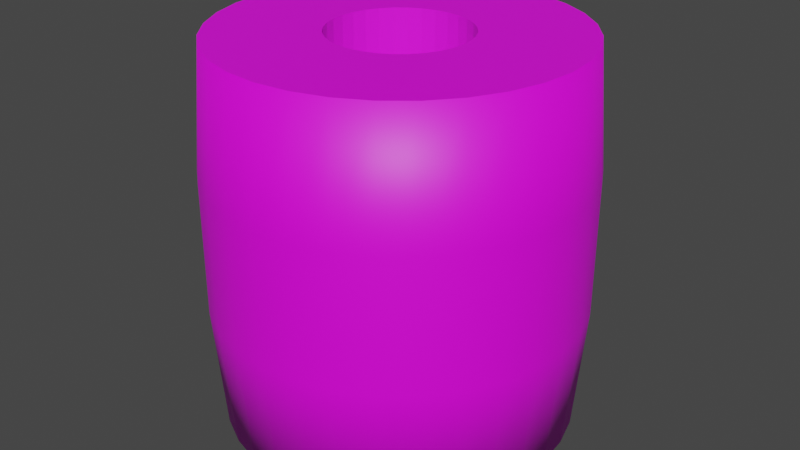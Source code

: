 # Source: tproll.blend  (saved by Blender 2.82.7; exported with 4.5.12 LTS)
import bpy
from mathutils import Matrix  # noqa: F401  (used for matrix-valued properties, if any)

bpy.ops.wm.read_factory_settings(use_empty=True)
scene = bpy.context.scene
scene.name = 'Scene'

# ---- collections
col_collection = bpy.data.collections.new('Collection'); scene.collection.children.link(col_collection)

# ---- images (referenced by path relative to the original .blend; pixels are not part of the script)
import os
ASSET_DIR = os.environ.get("B2B_ASSET_DIR", "")  # directory of the original .blend (textures are referenced by path, not embedded)
HERE = os.path.dirname(os.path.abspath(__file__))  # packed textures are extracted next to this script under _unpacked/

def load_image(name, relpath, width, height, colorspace="sRGB"):
    """Load a texture the original file referenced (path relative to the .blend, or extracted next to this script)."""
    p = next((c for c in (os.path.join(HERE, relpath), os.path.join(ASSET_DIR, relpath)) if relpath and os.path.exists(c)), "")
    if p:
        img = bpy.data.images.load(p, check_existing=True)
        img.name = name
    else:  # same state as the original file: an image datablock whose file is absent (Cycles renders it pink)
        img = bpy.data.images.new(name, width, height)
        img.source = "FILE"
        img.filepath = "//" + (relpath or name)
    img.colorspace_settings.name = colorspace
    return img
img_paper_png = load_image('paper.png', 'paper.png', 1024, 1024, 'sRGB')
img_cardboard_jpg = load_image('cardboard.jpg', 'cardboard.jpg', 1024, 1024, 'sRGB')

# ---- materials (node trees are filled in below, after node groups)
mat_tp_rool = bpy.data.materials.new('tp rool')
mat_tp_rool.use_transparent_shadow = False
mat_cardboard = bpy.data.materials.new('cardboard')
mat_cardboard.use_transparent_shadow = False

# ---- material node trees
mat_tp_rool.use_nodes = True; mat_tp_rool.node_tree.nodes.clear()
_N = mat_tp_rool.node_tree.nodes; _L = mat_tp_rool.node_tree.links
n0 = _N.new('ShaderNodeOutputMaterial'); n0.name = 'Material Output'; n0.location = (300, 300)
n1 = _N.new('ShaderNodeBsdfPrincipled'); n1.name = 'Principled BSDF'; n1.location = (10, 300)
n1.distribution = 'GGX'
n1.subsurface_method = 'BURLEY'
n1.inputs[3].default_value = 1.45
n1.inputs[27].default_value = (0.0, 0.0, 0.0, 1.0)
n1.inputs[28].default_value = 1.0
n2 = _N.new('ShaderNodeTexImage'); n2.name = 'Image Texture'; n2.location = (-378, 222)
n2.image = img_paper_png
_L.new(n1.outputs[0], n0.inputs[0])
_L.new(n2.outputs[0], n1.inputs[0])
n0.is_active_output = True
mat_cardboard.use_nodes = True; mat_cardboard.node_tree.nodes.clear()
_N = mat_cardboard.node_tree.nodes; _L = mat_cardboard.node_tree.links
n0 = _N.new('ShaderNodeOutputMaterial'); n0.name = 'Material Output'; n0.location = (300, 300)
n1 = _N.new('ShaderNodeBsdfPrincipled'); n1.name = 'Principled BSDF'; n1.location = (10, 300)
n1.distribution = 'GGX'
n1.subsurface_method = 'BURLEY'
n1.inputs[2].default_value = 0.8727
n1.inputs[3].default_value = 1.45
n1.inputs[27].default_value = (0.0, 0.0, 0.0, 1.0)
n1.inputs[28].default_value = 1.0
n2 = _N.new('ShaderNodeTexImage'); n2.name = 'Image Texture'; n2.location = (-528, 237)
n2.image = img_cardboard_jpg
_L.new(n1.outputs[0], n0.inputs[0])
_L.new(n2.outputs[0], n1.inputs[0])
n0.is_active_output = True

# ---- world
world_world = bpy.data.worlds.new('World'); scene.world = world_world
world_world.use_nodes = True; world_world.node_tree.nodes.clear()
_N = world_world.node_tree.nodes; _L = world_world.node_tree.links
n0 = _N.new('ShaderNodeOutputWorld'); n0.name = 'World Output'; n0.location = (300, 300)
n1 = _N.new('ShaderNodeBackground'); n1.name = 'Background'; n1.location = (10, 300)
n1.inputs[0].default_value = (0.05088, 0.05088, 0.05088, 1.0)
_L.new(n1.outputs[0], n0.inputs[0])
n0.is_active_output = True
world_world.color = (0.05088, 0.05088, 0.05088)
world_world.use_sun_shadow = False
world_world.sun_shadow_jitter_overblur = 0.0

# ---- meshes
me_circle = bpy.data.meshes.new('Circle')
me_circle.from_pydata([(1.631e-08, 0.2835, -0.3095), (-0.0553, 0.278, -0.3095), (-0.1085, 0.2619, -0.3095), (-0.1575, 0.2357, -0.3095), (-0.2005, 0.2005, -0.3095), (-0.2357, 0.1575, -0.3095), (-0.2619, 0.1085, -0.3095), (-0.278, 0.0553, -0.3095), (-0.2835, -2.67e-08, -0.3095), (-0.278, -0.0553, -0.3095), (-0.2619, -0.1085, -0.3095), (-0.2357, -0.1575, -0.3095), (-0.2005, -0.2005, -0.3095), (-0.1575, -0.2357, -0.3095), (-0.1085, -0.2619, -0.3095), (-0.0553, -0.278, -0.3095), (1.087e-07, -0.2835, -0.3095), (0.0553, -0.278, -0.3095), (0.1085, -0.2619, -0.3095), (0.1575, -0.2357, -0.3095), (0.2005, -0.2005, -0.3095), (0.2357, -0.1575, -0.3095), (0.2619, -0.1085, -0.3095), (0.278, -0.0553, -0.3095), (0.2835, 2.256e-07, -0.3095), (0.278, 0.05531, -0.3095), (0.2619, 0.1085, -0.3095), (0.2357, 0.1575, -0.3095), (0.2005, 0.2005, -0.3095), (0.1575, 0.2357, -0.3095), (0.1085, 0.2619, -0.3095), (0.0553, 0.278, -0.3095), (-0.02145, 0.1078, -0.3095), (1.624e-07, 0.1099, -0.3095), (-0.04207, 0.1016, -0.3095), (-0.06108, 0.09141, -0.3095), (-0.07773, 0.07773, -0.3095), (-0.09141, 0.06108, -0.3095), (-0.1016, 0.04207, -0.3095), (-0.1078, 0.02145, -0.3095), (-0.1099, -8.81e-08, -0.3095), (-0.1078, -0.02145, -0.3095), (-0.1016, -0.04207, -0.3095), (-0.09141, -0.06108, -0.3095), (-0.07773, -0.07773, -0.3095), (-0.06108, -0.09141, -0.3095), (-0.04207, -0.1016, -0.3095), (-0.02145, -0.1078, -0.3095), (5.966e-08, -0.1099, -0.3095), (0.02145, -0.1078, -0.3095), (0.04207, -0.1016, -0.3095), (0.06108, -0.09141, -0.3095), (0.07773, -0.07773, -0.3095), (0.09141, -0.06108, -0.3095), (0.1016, -0.04207, -0.3095), (0.1078, -0.02145, -0.3095), (0.1099, 5.661e-08, -0.3095), (0.1078, 0.02145, -0.3095), (0.1016, 0.04207, -0.3095), (0.09141, 0.06108, -0.3095), (0.07773, 0.07773, -0.3095), (0.06108, 0.09141, -0.3095), (0.04207, 0.1016, -0.3095), (0.02145, 0.1078, -0.3095), (1.631e-08, 0.2835, 0.3095), (-0.0553, 0.278, 0.3095), (-0.1085, 0.2619, 0.3095), (-0.1575, 0.2357, 0.3095), (-0.2005, 0.2005, 0.3095), (-0.2357, 0.1575, 0.3095), (-0.2619, 0.1085, 0.3095), (-0.278, 0.0553, 0.3095), (-0.2835, -2.67e-08, 0.3095), (-0.278, -0.0553, 0.3095), (-0.2619, -0.1085, 0.3095), (-0.2357, -0.1575, 0.3095), (-0.2005, -0.2005, 0.3095), (-0.1575, -0.2357, 0.3095), (-0.1085, -0.2619, 0.3095), (-0.0553, -0.278, 0.3095), (1.087e-07, -0.2835, 0.3095), (0.0553, -0.278, 0.3095), (0.1085, -0.2619, 0.3095), (0.1575, -0.2357, 0.3095), (0.2005, -0.2005, 0.3095), (0.2357, -0.1575, 0.3095), (0.2619, -0.1085, 0.3095), (0.278, -0.0553, 0.3095), (0.2835, 2.256e-07, 0.3095), (0.278, 0.05531, 0.3095), (0.2619, 0.1085, 0.3095), (0.2357, 0.1575, 0.3095), (0.2005, 0.2005, 0.3095), (0.1575, 0.2357, 0.3095), (0.1085, 0.2619, 0.3095), (0.0553, 0.278, 0.3095), (-0.02145, 0.1078, 0.3095), (1.624e-07, 0.1099, 0.3095), (-0.04207, 0.1016, 0.3095), (-0.06108, 0.09141, 0.3095), (-0.07773, 0.07773, 0.3095), (-0.09141, 0.06108, 0.3095), (-0.1016, 0.04207, 0.3095), (-0.1078, 0.02145, 0.3095), (-0.1099, -8.81e-08, 0.3095), (-0.1078, -0.02145, 0.3095), (-0.1016, -0.04207, 0.3095), (-0.09141, -0.06108, 0.3095), (-0.07773, -0.07773, 0.3095), (-0.06108, -0.09141, 0.3095), (-0.04207, -0.1016, 0.3095), (-0.02145, -0.1078, 0.3095), (5.966e-08, -0.1099, 0.3095), (0.02145, -0.1078, 0.3095), (0.04207, -0.1016, 0.3095), (0.06108, -0.09141, 0.3095), (0.07773, -0.07773, 0.3095), (0.09141, -0.06108, 0.3095), (0.1016, -0.04207, 0.3095), (0.1078, -0.02145, 0.3095), (0.1099, 5.661e-08, 0.3095), (0.1078, 0.02145, 0.3095), (0.1016, 0.04207, 0.3095), (0.09141, 0.06108, 0.3095), (0.07773, 0.07773, 0.3095), (0.06108, 0.09141, 0.3095), (0.04207, 0.1016, 0.3095), (0.02145, 0.1078, 0.3095), (0.2494, 0.1667, -0.1061), (0.2494, 0.1667, 0.1061), (0.2772, 0.1148, 0.1061), (0.2772, 0.1148, -0.1061), (-0.1148, -0.2772, -0.1061), (-0.1148, -0.2772, 0.1061), (-0.1667, -0.2494, 0.1061), (-0.1667, -0.2494, -0.1061), (-0.05853, 0.2942, -0.1061), (-0.05853, 0.2942, 0.1061), (1.788e-08, 0.3, 0.1061), (1.788e-08, 0.3, -0.1061), (0.2121, 0.2121, -0.1061), (0.2121, 0.2121, 0.1061), (-0.05853, -0.2942, -0.1061), (-0.05853, -0.2942, 0.1061), (-0.1148, 0.2772, -0.1061), (-0.1148, 0.2772, 0.1061), (0.1667, 0.2494, -0.1061), (0.1667, 0.2494, 0.1061), (1.156e-07, -0.3, -0.1061), (1.156e-07, -0.3, 0.1061), (-0.1667, 0.2494, -0.1061), (-0.1667, 0.2494, 0.1061), (0.1148, 0.2772, -0.1061), (0.1148, 0.2772, 0.1061), (0.05853, -0.2942, -0.1061), (0.05853, -0.2942, 0.1061), (-0.2121, 0.2121, -0.1061), (-0.2121, 0.2121, 0.1061), (0.05853, 0.2942, -0.1061), (0.05853, 0.2942, 0.1061), (0.1148, -0.2772, -0.1061), (0.1148, -0.2772, 0.1061), (-0.2494, 0.1667, -0.1061), (-0.2494, 0.1667, 0.1061), (0.1667, -0.2494, -0.1061), (0.1667, -0.2494, 0.1061), (-0.2772, 0.1148, -0.1061), (-0.2772, 0.1148, 0.1061), (0.2121, -0.2121, -0.1061), (0.2121, -0.2121, 0.1061), (-0.2942, 0.05853, -0.1061), (-0.2942, 0.05853, 0.1061), (0.2494, -0.1667, -0.1061), (0.2494, -0.1667, 0.1061), (-0.3, -3.086e-08, -0.1061), (-0.3, -3.086e-08, 0.1061), (0.2772, -0.1148, -0.1061), (0.2772, -0.1148, 0.1061), (-0.2942, -0.05853, -0.1061), (-0.2942, -0.05853, 0.1061), (0.2942, -0.05853, -0.1061), (0.2942, -0.05853, 0.1061), (-0.2772, -0.1148, -0.1061), (-0.2772, -0.1148, 0.1061), (0.3, 2.362e-07, -0.1061), (0.3, 2.362e-07, 0.1061), (-0.2494, -0.1667, -0.1061), (-0.2494, -0.1667, 0.1061), (0.2942, 0.05853, -0.1061), (0.2942, 0.05853, 0.1061), (-0.2121, -0.2121, -0.1061), (-0.2121, -0.2121, 0.1061)], [], [(98, 99, 35, 34), (32, 1, 0, 33), (34, 2, 1, 32), (35, 3, 2, 34), (36, 4, 3, 35), (37, 5, 4, 36), (38, 6, 5, 37), (39, 7, 6, 38), (40, 8, 7, 39), (41, 9, 8, 40), (42, 10, 9, 41), (43, 11, 10, 42), (44, 12, 11, 43), (45, 13, 12, 44), (46, 14, 13, 45), (47, 15, 14, 46), (48, 16, 15, 47), (49, 17, 16, 48), (50, 18, 17, 49), (51, 19, 18, 50), (52, 20, 19, 51), (53, 21, 20, 52), (54, 22, 21, 53), (55, 23, 22, 54), (56, 24, 23, 55), (57, 25, 24, 56), (58, 26, 25, 57), (59, 27, 26, 58), (60, 28, 27, 59), (61, 29, 28, 60), (62, 30, 29, 61), (63, 31, 30, 62), (33, 0, 31, 63), (96, 98, 34, 32), (96, 97, 64, 65), (98, 96, 65, 66), (99, 98, 66, 67), (100, 99, 67, 68), (101, 100, 68, 69), (102, 101, 69, 70), (103, 102, 70, 71), (104, 103, 71, 72), (105, 104, 72, 73), (106, 105, 73, 74), (107, 106, 74, 75), (108, 107, 75, 76), (109, 108, 76, 77), (110, 109, 77, 78), (111, 110, 78, 79), (112, 111, 79, 80), (113, 112, 80, 81), (114, 113, 81, 82), (115, 114, 82, 83), (116, 115, 83, 84), (117, 116, 84, 85), (118, 117, 85, 86), (119, 118, 86, 87), (120, 119, 87, 88), (121, 120, 88, 89), (122, 121, 89, 90), (123, 122, 90, 91), (124, 123, 91, 92), (125, 124, 92, 93), (126, 125, 93, 94), (127, 126, 94, 95), (97, 127, 95, 64), (130, 129, 91, 90), (134, 133, 78, 77), (138, 137, 65, 64), (129, 141, 92, 91), (133, 143, 79, 78), (137, 145, 66, 65), (141, 147, 93, 92), (143, 149, 80, 79), (145, 151, 67, 66), (147, 153, 94, 93), (149, 155, 81, 80), (151, 157, 68, 67), (153, 159, 95, 94), (155, 161, 82, 81), (157, 163, 69, 68), (159, 138, 64, 95), (161, 165, 83, 82), (163, 167, 70, 69), (165, 169, 84, 83), (167, 171, 71, 70), (169, 173, 85, 84), (171, 175, 72, 71), (173, 177, 86, 85), (175, 179, 73, 72), (177, 181, 87, 86), (179, 183, 74, 73), (181, 185, 88, 87), (183, 187, 75, 74), (185, 189, 89, 88), (187, 191, 76, 75), (189, 130, 90, 89), (191, 134, 77, 76), (99, 100, 36, 35), (100, 101, 37, 36), (101, 102, 38, 37), (102, 103, 39, 38), (103, 104, 40, 39), (104, 105, 41, 40), (105, 106, 42, 41), (106, 107, 43, 42), (107, 108, 44, 43), (108, 109, 45, 44), (109, 110, 46, 45), (110, 111, 47, 46), (111, 112, 48, 47), (112, 113, 49, 48), (113, 114, 50, 49), (114, 115, 51, 50), (115, 116, 52, 51), (116, 117, 53, 52), (117, 118, 54, 53), (118, 119, 55, 54), (119, 120, 56, 55), (120, 121, 57, 56), (121, 122, 58, 57), (122, 123, 59, 58), (123, 124, 60, 59), (124, 125, 61, 60), (125, 126, 62, 61), (126, 127, 63, 62), (127, 97, 33, 63), (97, 96, 32, 33), (12, 13, 135, 190), (190, 135, 134, 191), (25, 26, 131, 188), (188, 131, 130, 189), (11, 12, 190, 186), (186, 190, 191, 187), (24, 25, 188, 184), (184, 188, 189, 185), (10, 11, 186, 182), (182, 186, 187, 183), (23, 24, 184, 180), (180, 184, 185, 181), (9, 10, 182, 178), (178, 182, 183, 179), (22, 23, 180, 176), (176, 180, 181, 177), (8, 9, 178, 174), (174, 178, 179, 175), (21, 22, 176, 172), (172, 176, 177, 173), (7, 8, 174, 170), (170, 174, 175, 171), (20, 21, 172, 168), (168, 172, 173, 169), (6, 7, 170, 166), (166, 170, 171, 167), (19, 20, 168, 164), (164, 168, 169, 165), (5, 6, 166, 162), (162, 166, 167, 163), (18, 19, 164, 160), (160, 164, 165, 161), (31, 0, 139, 158), (158, 139, 138, 159), (4, 5, 162, 156), (156, 162, 163, 157), (17, 18, 160, 154), (154, 160, 161, 155), (30, 31, 158, 152), (152, 158, 159, 153), (3, 4, 156, 150), (150, 156, 157, 151), (16, 17, 154, 148), (148, 154, 155, 149), (29, 30, 152, 146), (146, 152, 153, 147), (2, 3, 150, 144), (144, 150, 151, 145), (15, 16, 148, 142), (142, 148, 149, 143), (28, 29, 146, 140), (140, 146, 147, 141), (1, 2, 144, 136), (136, 144, 145, 137), (14, 15, 142, 132), (132, 142, 143, 133), (27, 28, 140, 128), (128, 140, 141, 129), (0, 1, 136, 139), (139, 136, 137, 138), (13, 14, 132, 135), (135, 132, 133, 134), (26, 27, 128, 131), (131, 128, 129, 130)])
me_circle.polygons.foreach_set('use_smooth', [0, 0, 0, 0, 0, 0, 0, 0, 0, 0, 0, 0, 0, 0, 0, 0, 0, 0, 0, 0, 0, 0, 0, 0, 0, 0, 0, 0, 0, 0, 0, 0, 0, 0, 0, 0, 0, 0, 0, 0, 0, 0, 0, 0, 0, 0, 0, 0, 0, 0, 0, 0, 0, 0, 0, 0, 0, 0, 0, 0, 0, 0, 0, 0, 0, 0, 1, 1, 1, 1, 1, 1, 1, 1, 1, 1, 1, 1, 1, 1, 1, 1, 1, 1, 1, 1, 1, 1, 1, 1, 1, 1, 1, 1, 1, 1, 1, 1, 0, 0, 0, 0, 0, 0, 0, 0, 0, 0, 0, 0, 0, 0, 0, 0, 0, 0, 0, 0, 0, 0, 0, 0, 0, 0, 0, 0, 0, 0, 1, 1, 1, 1, 1, 1, 1, 1, 1, 1, 1, 1, 1, 1, 1, 1, 1, 1, 1, 1, 1, 1, 1, 1, 1, 1, 1, 1, 1, 1, 1, 1, 1, 1, 1, 1, 1, 1, 1, 1, 1, 1, 1, 1, 1, 1, 1, 1, 1, 1, 1, 1, 1, 1, 1, 1, 1, 1, 1, 1, 1, 1, 1, 1])
me_circle.polygons.foreach_set('material_index', [1, 0, 0, 0, 0, 0, 0, 0, 0, 0, 0, 0, 0, 0, 0, 0, 0, 0, 0, 0, 0, 0, 0, 0, 0, 0, 0, 0, 0, 0, 0, 0, 0, 1, 0, 0, 0, 0, 0, 0, 0, 0, 0, 0, 0, 0, 0, 0, 0, 0, 0, 0, 0, 0, 0, 0, 0, 0, 0, 0, 0, 0, 0, 0, 0, 0, 0, 0, 0, 0, 0, 0, 0, 0, 0, 0, 0, 0, 0, 0, 0, 0, 0, 0, 0, 0, 0, 0, 0, 0, 0, 0, 0, 0, 0, 0, 0, 0, 1, 1, 1, 1, 1, 1, 1, 1, 1, 1, 1, 1, 1, 1, 1, 1, 1, 1, 1, 1, 1, 1, 1, 1, 1, 1, 1, 1, 1, 1, 0, 0, 0, 0, 0, 0, 0, 0, 0, 0, 0, 0, 0, 0, 0, 0, 0, 0, 0, 0, 0, 0, 0, 0, 0, 0, 0, 0, 0, 0, 0, 0, 0, 0, 0, 0, 0, 0, 0, 0, 0, 0, 0, 0, 0, 0, 0, 0, 0, 0, 0, 0, 0, 0, 0, 0, 0, 0, 0, 0, 0, 0, 0, 0])
_uv = me_circle.uv_layers.new(name='UVMap')
_uv.uv.foreach_set('vector', [0.9881, 0.5622, 0.9881, 0.5898, 0.01324, 0.5898, 0.01324, 0.5622, 0.6282, 0.6773, 0.8498, 0.9472, 0.7568, 1.009, 0.5922, 0.7014, 0.6589, 0.6466, 0.9288, 0.8682, 0.8498, 0.9472, 0.6282, 0.6773, 0.683, 0.6106, 0.9909, 0.7752, 0.9288, 0.8682, 0.6589, 0.6466, 0.6996, 0.5705, 1.034, 0.6719, 0.9909, 0.7752, 0.683, 0.6106, 0.708, 0.528, 1.056, 0.5622, 1.034, 0.6719, 0.6996, 0.5705, 0.708, 0.4846, 1.056, 0.4504, 1.056, 0.5622, 0.708, 0.528, 0.6996, 0.4421, 1.034, 0.3407, 1.056, 0.4504, 0.708, 0.4846, 0.683, 0.402, 0.9909, 0.2374, 1.034, 0.3407, 0.6996, 0.4421, 0.6589, 0.366, 0.9288, 0.1445, 0.9909, 0.2374, 0.683, 0.402, 0.6282, 0.3353, 0.8498, 0.06539, 0.9288, 0.1445, 0.6589, 0.366, 0.5922, 0.3112, 0.7568, 0.00327, 0.8498, 0.06539, 0.6282, 0.3353, 0.5521, 0.2946, 0.6535, -0.03952, 0.7568, 0.00327, 0.5922, 0.3112, 0.5096, 0.2862, 0.5438, -0.06133, 0.6535, -0.03952, 0.5521, 0.2946, 0.4662, 0.2862, 0.432, -0.06133, 0.5438, -0.06133, 0.5096, 0.2862, 0.4237, 0.2946, 0.3223, -0.03952, 0.432, -0.06133, 0.4662, 0.2862, 0.3836, 0.3112, 0.219, 0.003269, 0.3223, -0.03952, 0.4237, 0.2946, 0.3476, 0.3353, 0.1261, 0.06539, 0.219, 0.003269, 0.3836, 0.3112, 0.3169, 0.366, 0.047, 0.1445, 0.1261, 0.06539, 0.3476, 0.3353, 0.2928, 0.402, -0.01512, 0.2374, 0.047, 0.1445, 0.3169, 0.366, 0.2762, 0.4421, -0.05791, 0.3407, -0.01512, 0.2374, 0.2928, 0.402, 0.2678, 0.4846, -0.07973, 0.4504, -0.05791, 0.3407, 0.2762, 0.4421, 0.2678, 0.528, -0.07973, 0.5622, -0.07973, 0.4504, 0.2678, 0.4846, 0.2762, 0.5705, -0.05791, 0.6719, -0.07973, 0.5622, 0.2678, 0.528, 0.2928, 0.6106, -0.01512, 0.7752, -0.05791, 0.6719, 0.2762, 0.5705, 0.3169, 0.6466, 0.047, 0.8682, -0.01512, 0.7752, 0.2928, 0.6106, 0.3476, 0.6773, 0.1261, 0.9472, 0.047, 0.8682, 0.3169, 0.6466, 0.3836, 0.7014, 0.219, 1.009, 0.1261, 0.9472, 0.3476, 0.6773, 0.4237, 0.718, 0.3223, 1.052, 0.219, 1.009, 0.3836, 0.7014, 0.4662, 0.7264, 0.432, 1.074, 0.3223, 1.052, 0.4237, 0.718, 0.5096, 0.7264, 0.5438, 1.074, 0.432, 1.074, 0.4662, 0.7264, 0.5521, 0.718, 0.6535, 1.052, 0.5438, 1.074, 0.5096, 0.7264, 0.5922, 0.7014, 0.7568, 1.009, 0.6535, 1.052, 0.5521, 0.718, 0.9881, 0.5346, 0.9881, 0.5622, 0.01324, 0.5622, 0.01324, 0.5346, 0.3224, 0.366, 0.2983, 0.402, -0.009679, 0.2374, 0.05244, 0.1445, 0.353, 0.3353, 0.3224, 0.366, 0.05244, 0.1445, 0.1315, 0.06539, 0.3891, 0.3112, 0.353, 0.3353, 0.1315, 0.06539, 0.2245, 0.00327, 0.4291, 0.2946, 0.3891, 0.3112, 0.2245, 0.00327, 0.3278, -0.03952, 0.4717, 0.2862, 0.4291, 0.2946, 0.3278, -0.03952, 0.4374, -0.06133, 0.515, 0.2862, 0.4717, 0.2862, 0.4374, -0.06133, 0.5493, -0.06133, 0.5576, 0.2946, 0.515, 0.2862, 0.5493, -0.06133, 0.6589, -0.03952, 0.5976, 0.3112, 0.5576, 0.2946, 0.6589, -0.03952, 0.7622, 0.003269, 0.6337, 0.3353, 0.5976, 0.3112, 0.7622, 0.003269, 0.8552, 0.06539, 0.6643, 0.366, 0.6337, 0.3353, 0.8552, 0.06539, 0.9343, 0.1445, 0.6884, 0.402, 0.6643, 0.366, 0.9343, 0.1445, 0.9964, 0.2374, 0.705, 0.4421, 0.6884, 0.402, 0.9964, 0.2374, 1.039, 0.3407, 0.7135, 0.4846, 0.705, 0.4421, 1.039, 0.3407, 1.061, 0.4504, 0.7135, 0.528, 0.7135, 0.4846, 1.061, 0.4504, 1.061, 0.5622, 0.705, 0.5705, 0.7135, 0.528, 1.061, 0.5622, 1.039, 0.6719, 0.6884, 0.6106, 0.705, 0.5705, 1.039, 0.6719, 0.9964, 0.7752, 0.6643, 0.6466, 0.6884, 0.6106, 0.9964, 0.7752, 0.9343, 0.8682, 0.6337, 0.6773, 0.6643, 0.6466, 0.9343, 0.8682, 0.8552, 0.9472, 0.5976, 0.7014, 0.6337, 0.6773, 0.8552, 0.9472, 0.7622, 1.009, 0.5576, 0.718, 0.5976, 0.7014, 0.7622, 1.009, 0.6589, 1.052, 0.515, 0.7264, 0.5576, 0.718, 0.6589, 1.052, 0.5493, 1.074, 0.4717, 0.7264, 0.515, 0.7264, 0.5493, 1.074, 0.4374, 1.074, 0.4291, 0.718, 0.4717, 0.7264, 0.4374, 1.074, 0.3278, 1.052, 0.3891, 0.7014, 0.4291, 0.718, 0.3278, 1.052, 0.2245, 1.009, 0.353, 0.6773, 0.3891, 0.7014, 0.2245, 1.009, 0.1315, 0.9472, 0.3224, 0.6466, 0.353, 0.6773, 0.1315, 0.9472, 0.05244, 0.8682, 0.2983, 0.6106, 0.3224, 0.6466, 0.05244, 0.8682, -0.009679, 0.7752, 0.2817, 0.5705, 0.2983, 0.6106, -0.009679, 0.7752, -0.05247, 0.6719, 0.2732, 0.528, 0.2817, 0.5705, -0.05247, 0.6719, -0.07428, 0.5622, 0.2732, 0.4846, 0.2732, 0.528, -0.07428, 0.5622, -0.07428, 0.4504, 0.2817, 0.4421, 0.2732, 0.4846, -0.07428, 0.4504, -0.05247, 0.3407, 0.2983, 0.402, 0.2817, 0.4421, -0.05247, 0.3407, -0.009679, 0.2374, -0.67, 0.3464, -0.7463, 0.3456, -0.7409, 0.0765, -0.6663, 0.07779, 0.312, 0.3462, 0.2362, 0.3466, 0.234, 0.07702, 0.3096, 0.07634, 1.312, 0.3381, 1.233, 0.3392, 1.225, 0.062, 1.302, 0.0595, -0.7463, 0.3456, -0.823, 0.3445, -0.8155, 0.0747, -0.7409, 0.0765, 0.2362, 0.3466, 0.1605, 0.3468, 0.1585, 0.07765, 0.234, 0.07702, 1.233, 0.3392, 1.155, 0.3402, 1.148, 0.06407, 1.225, 0.062, -0.823, 0.3445, -0.9003, 0.3431, -0.8899, 0.07224, -0.8155, 0.0747, 0.1605, 0.3468, 0.08496, 0.3471, 0.08312, 0.07821, 0.1585, 0.07765, 1.155, 0.3402, 1.077, 0.341, 1.072, 0.06584, 1.148, 0.06407, -0.9003, 0.3431, -0.9784, 0.3412, -0.964, 0.06893, -0.8899, 0.07224, 0.08496, 0.3471, 0.009466, 0.3473, 0.007843, 0.0787, 0.08312, 0.07821, 1.077, 0.341, 0.9998, 0.3417, 0.9948, 0.06736, 1.072, 0.06584, 1.472, 0.3349, 1.392, 0.3367, 1.38, 0.05642, 1.457, 0.05255, 0.009466, 0.3473, -0.06597, 0.3475, -0.06735, 0.07912, 0.007843, 0.0787, 0.9998, 0.3417, 0.9226, 0.3424, 0.9182, 0.06872, 0.9948, 0.06736, 1.392, 0.3367, 1.312, 0.3381, 1.302, 0.0595, 1.38, 0.05642, -0.06597, 0.3475, -0.1414, 0.3476, -0.1425, 0.07945, -0.06735, 0.07912, 0.9226, 0.3424, 0.8457, 0.343, 0.8418, 0.06994, 0.9182, 0.06872, -0.1414, 0.3476, -0.2167, 0.3477, -0.2175, 0.07968, -0.1425, 0.07945, 0.8457, 0.343, 0.769, 0.3436, 0.7654, 0.07105, 0.8418, 0.06994, -0.2167, 0.3477, -0.2921, 0.3477, -0.2925, 0.07981, -0.2175, 0.07968, 0.769, 0.3436, 0.6925, 0.3441, 0.6891, 0.07209, 0.7654, 0.07105, -0.2921, 0.3477, -0.3674, 0.3477, -0.3673, 0.0798, -0.2925, 0.07981, 0.6925, 0.3441, 0.6161, 0.3446, 0.613, 0.07305, 0.6891, 0.07209, -0.3674, 0.3477, -0.4429, 0.3475, -0.4422, 0.07964, -0.3673, 0.0798, 0.6161, 0.3446, 0.5399, 0.3451, 0.5369, 0.07396, 0.613, 0.07305, -0.4429, 0.3475, -0.5184, 0.3473, -0.517, 0.07929, -0.4422, 0.07964, 0.5399, 0.3451, 0.4638, 0.3455, 0.461, 0.07481, 0.5369, 0.07396, -0.5184, 0.3473, -0.5941, 0.3469, -0.5917, 0.07869, -0.517, 0.07929, 0.4638, 0.3455, 0.3878, 0.3459, 0.3852, 0.0756, 0.461, 0.07481, -0.5941, 0.3469, -0.67, 0.3464, -0.6663, 0.07779, -0.5917, 0.07869, 0.3878, 0.3459, 0.312, 0.3462, 0.3096, 0.07634, 0.3852, 0.0756, 0.9881, 0.5898, 0.9881, 0.6174, 0.01324, 0.6174, 0.01324, 0.5898, 0.9881, 0.6174, 0.9881, 0.645, 0.01324, 0.645, 0.01324, 0.6174, 0.9881, 0.645, 0.9881, 0.6726, 0.01324, 0.6726, 0.01324, 0.645, 0.9881, 0.6726, 0.9881, 0.7002, 0.01324, 0.7002, 0.01324, 0.6726, 0.9881, 0.7002, 0.9881, 0.7277, 0.01324, 0.7277, 0.01324, 0.7002, 0.9881, 0.7277, 0.9881, 0.7553, 0.01324, 0.7553, 0.01324, 0.7277, 0.9881, 0.7553, 0.9881, 0.7829, 0.01324, 0.7829, 0.01324, 0.7553, 0.9881, 0.7829, 0.9881, 0.8105, 0.01324, 0.8105, 0.01324, 0.7829, 0.9881, 0.8105, 0.9881, 0.8381, 0.01324, 0.8381, 0.01324, 0.8105, 0.9881, 0.8381, 0.9881, 0.8657, 0.01324, 0.8657, 0.01324, 0.8381, 0.9881, 0.8657, 0.9881, 0.8933, 0.01324, 0.8933, 0.01324, 0.8657, 0.9881, 0.8933, 0.9881, 0.9209, 0.01324, 0.9209, 0.01324, 0.8933, 0.9881, 0.03796, 0.9881, 0.06555, 0.01324, 0.06555, 0.01324, 0.03796, 0.9881, 0.06555, 0.9881, 0.09315, 0.01324, 0.09314, 0.01324, 0.06555, 0.9881, 0.09315, 0.9881, 0.1207, 0.01324, 0.1207, 0.01324, 0.09314, 0.9881, 0.1207, 0.9881, 0.1483, 0.01324, 0.1483, 0.01324, 0.1207, 0.9881, 0.1483, 0.9881, 0.1759, 0.01324, 0.1759, 0.01324, 0.1483, 0.9881, 0.1759, 0.9881, 0.2035, 0.01324, 0.2035, 0.01324, 0.1759, 0.9881, 0.2035, 0.9881, 0.2311, 0.01324, 0.2311, 0.01324, 0.2035, 0.9881, 0.2311, 0.9881, 0.2587, 0.01324, 0.2587, 0.01324, 0.2311, 0.9881, 0.2587, 0.9881, 0.2863, 0.01324, 0.2863, 0.01324, 0.2587, 0.9881, 0.2863, 0.9881, 0.3139, 0.01324, 0.3139, 0.01324, 0.2863, 0.9881, 0.3139, 0.9881, 0.3415, 0.01324, 0.3415, 0.01324, 0.3139, 0.9881, 0.3415, 0.9881, 0.3691, 0.01324, 0.3691, 0.01324, 0.3415, 0.9881, 0.3691, 0.9881, 0.3966, 0.01324, 0.3966, 0.01324, 0.3691, 0.9881, 0.3966, 0.9881, 0.4242, 0.01324, 0.4242, 0.01324, 0.3966, 0.9881, 0.4242, 0.9881, 0.4518, 0.01324, 0.4518, 0.01324, 0.4242, 0.9881, 0.4518, 0.9881, 0.4794, 0.01324, 0.4794, 0.01324, 0.4518, 0.9881, 0.4794, 0.9881, 0.507, 0.01324, 0.507, 0.01324, 0.4794, 0.9881, 0.507, 0.9881, 0.5346, 0.01324, 0.5346, 0.01324, 0.507, 0.3894, 0.8905, 0.3133, 0.8902, 0.3136, 0.6196, 0.3895, 0.6196, 0.3895, 0.6196, 0.3136, 0.6196, 0.312, 0.3462, 0.3878, 0.3459, -0.5895, 0.8889, -0.6643, 0.8899, -0.6691, 0.6207, -0.5931, 0.6202, -0.5931, 0.6202, -0.6691, 0.6207, -0.67, 0.3464, -0.5941, 0.3469, 0.4655, 0.8908, 0.3894, 0.8905, 0.3895, 0.6196, 0.4656, 0.6196, 0.4656, 0.6196, 0.3895, 0.6196, 0.3878, 0.3459, 0.4638, 0.3455, -0.5146, 0.8883, -0.5895, 0.8889, -0.5931, 0.6202, -0.5173, 0.6199, -0.5173, 0.6199, -0.5931, 0.6202, -0.5941, 0.3469, -0.5184, 0.3473, 0.5417, 0.8911, 0.4655, 0.8908, 0.4656, 0.6196, 0.5417, 0.6195, 0.5417, 0.6195, 0.4656, 0.6196, 0.4638, 0.3455, 0.5399, 0.3451, -0.4397, 0.8878, -0.5146, 0.8883, -0.5173, 0.6199, -0.4418, 0.6196, -0.4418, 0.6196, -0.5173, 0.6199, -0.5184, 0.3473, -0.4429, 0.3475, 0.6179, 0.8914, 0.5417, 0.8911, 0.5417, 0.6195, 0.618, 0.6195, 0.618, 0.6195, 0.5417, 0.6195, 0.5399, 0.3451, 0.6161, 0.3446, -0.3648, 0.8876, -0.4397, 0.8878, -0.4418, 0.6196, -0.3663, 0.6195, -0.3663, 0.6195, -0.4418, 0.6196, -0.4429, 0.3475, -0.3674, 0.3477, 0.6942, 0.8916, 0.6179, 0.8914, 0.618, 0.6195, 0.6944, 0.6195, 0.6944, 0.6195, 0.618, 0.6195, 0.6161, 0.3446, 0.6925, 0.3441, -0.2898, 0.8875, -0.3648, 0.8876, -0.3663, 0.6195, -0.2909, 0.6194, -0.2909, 0.6194, -0.3663, 0.6195, -0.3674, 0.3477, -0.2921, 0.3477, 0.7705, 0.892, 0.6942, 0.8916, 0.6944, 0.6195, 0.771, 0.6195, 0.771, 0.6195, 0.6944, 0.6195, 0.6925, 0.3441, 0.769, 0.3436, -0.2148, 0.8876, -0.2898, 0.8875, -0.2909, 0.6194, -0.2155, 0.6193, -0.2155, 0.6193, -0.2909, 0.6194, -0.2921, 0.3477, -0.2167, 0.3477, 0.8469, 0.8924, 0.7705, 0.892, 0.771, 0.6195, 0.8476, 0.6196, 0.8476, 0.6196, 0.771, 0.6195, 0.769, 0.3436, 0.8457, 0.343, -0.1397, 0.8877, -0.2148, 0.8876, -0.2155, 0.6193, -0.1401, 0.6193, -0.1401, 0.6193, -0.2155, 0.6193, -0.2167, 0.3477, -0.1414, 0.3476, 0.9232, 0.8928, 0.8469, 0.8924, 0.8476, 0.6196, 0.9245, 0.6197, 0.9245, 0.6197, 0.8476, 0.6196, 0.8457, 0.343, 0.9226, 0.3424, -0.06453, 0.888, -0.1397, 0.8877, -0.1401, 0.6193, -0.06468, 0.6193, -0.06468, 0.6193, -0.1401, 0.6193, -0.1414, 0.3476, -0.06597, 0.3475, 1.381, 0.9016, 1.305, 0.8989, 1.313, 0.6227, 1.392, 0.6242, 1.392, 0.6242, 1.313, 0.6227, 1.312, 0.3381, 1.392, 0.3367, 0.9996, 0.8935, 0.9232, 0.8928, 0.9245, 0.6197, 1.002, 0.6199, 1.002, 0.6199, 0.9245, 0.6197, 0.9226, 0.3424, 0.9998, 0.3417, 0.01075, 0.8883, -0.06453, 0.888, -0.06468, 0.6193, 0.01079, 0.6194, 0.01079, 0.6194, -0.06468, 0.6193, -0.06597, 0.3475, 0.009466, 0.3473, 1.457, 0.9051, 1.381, 0.9016, 1.392, 0.6242, 1.472, 0.6262, 1.472, 0.6262, 1.392, 0.6242, 1.392, 0.3367, 1.472, 0.3349, 1.076, 0.8943, 0.9996, 0.8935, 1.002, 0.6199, 1.079, 0.6203, 1.079, 0.6203, 1.002, 0.6199, 0.9998, 0.3417, 1.077, 0.341, 0.08614, 0.8888, 0.01075, 0.8883, 0.01079, 0.6194, 0.08634, 0.6194, 0.08634, 0.6194, 0.01079, 0.6194, 0.009466, 0.3473, 0.08496, 0.3471, -0.8887, 0.8957, -0.9635, 0.8992, -0.9782, 0.6251, -0.8998, 0.6234, -0.8998, 0.6234, -0.9782, 0.6251, -0.9784, 0.3412, -0.9003, 0.3431, 1.152, 0.8955, 1.076, 0.8943, 1.079, 0.6203, 1.157, 0.6208, 1.157, 0.6208, 1.079, 0.6203, 1.077, 0.341, 1.155, 0.3402, 0.1617, 0.8892, 0.08614, 0.8888, 0.08634, 0.6194, 0.162, 0.6195, 0.162, 0.6195, 0.08634, 0.6194, 0.08496, 0.3471, 0.1605, 0.3468, -0.8139, 0.8932, -0.8887, 0.8957, -0.8998, 0.6234, -0.8223, 0.6222, -0.8223, 0.6222, -0.8998, 0.6234, -0.9003, 0.3431, -0.823, 0.3445, 1.229, 0.8969, 1.152, 0.8955, 1.157, 0.6208, 1.235, 0.6216, 1.235, 0.6216, 1.157, 0.6208, 1.155, 0.3402, 1.233, 0.3392, 0.2373, 0.8898, 0.1617, 0.8892, 0.162, 0.6195, 0.2377, 0.6195, 0.2377, 0.6195, 0.162, 0.6195, 0.1605, 0.3468, 0.2362, 0.3466, -0.7391, 0.8913, -0.8139, 0.8932, -0.8223, 0.6222, -0.7455, 0.6213, -0.7455, 0.6213, -0.8223, 0.6222, -0.823, 0.3445, -0.7463, 0.3456, 1.305, 0.8989, 1.229, 0.8969, 1.235, 0.6216, 1.313, 0.6227, 1.313, 0.6227, 1.235, 0.6216, 1.233, 0.3392, 1.312, 0.3381, 0.3133, 0.8902, 0.2373, 0.8898, 0.2377, 0.6195, 0.3136, 0.6196, 0.3136, 0.6196, 0.2377, 0.6195, 0.2362, 0.3466, 0.312, 0.3462, -0.6643, 0.8899, -0.7391, 0.8913, -0.7455, 0.6213, -0.6691, 0.6207, -0.6691, 0.6207, -0.7455, 0.6213, -0.7463, 0.3456, -0.67, 0.3464])
me_circle.materials.append(mat_tp_rool)
me_circle.materials.append(mat_cardboard)
me_circle.use_remesh_fix_poles = True
me_circle.use_remesh_preserve_attributes = False
me_circle.use_mirror_vertex_groups = False
me_circle.update()

# ---- objects
ob_tp = bpy.data.objects.new('TP', me_circle)

# ---- transforms, parenting, visibility, modifiers, constraints
ob_tp.location = (0.0, 0.0, 0.0)
ob_tp.lineart.crease_threshold = 0.0

# ---- collection membership
col_collection.objects.link(ob_tp)

# ---- scene / render settings (as saved in the file)
scene.frame_start = 1; scene.frame_end = 250; scene.frame_set(0)
scene.render.engine = 'BLENDER_EEVEE_NEXT'
scene.cycles.use_denoising = False
scene.cycles.samples = 128
scene.cycles.sampling_pattern = 'TABULATED_SOBOL'
scene.cycles.use_adaptive_sampling = False
scene.cycles.use_light_tree = False
scene.view_settings.view_transform = 'Filmic'
bpy.context.view_layer.update()

# ---- added for rendering (the .blend has no active camera and no usable light): camera, sun
cam_auto = bpy.data.cameras.new('AutoCamera')
cam_auto.lens = 50.0
cam_auto.sensor_width = 36.0
cam_auto.clip_end = 1000.0
ob_auto_camera = bpy.data.objects.new('AutoCamera', cam_auto)
scene.collection.objects.link(ob_auto_camera)
ob_auto_camera.location = (0.971824, -1.16619, 0.77746)
ob_auto_camera.rotation_euler = (1.09748, -7.21219e-08, 0.694738)
scene.camera = ob_auto_camera
light_auto_sun = bpy.data.lights.new('AutoSun', 'SUN')
light_auto_sun.energy = 3.0
light_auto_sun.angle = 0.0523599
ob_auto_sun = bpy.data.objects.new('AutoSun', light_auto_sun)
scene.collection.objects.link(ob_auto_sun)
ob_auto_sun.rotation_euler = (0.872665, 0.174533, 0.523599)
bpy.context.view_layer.update()
